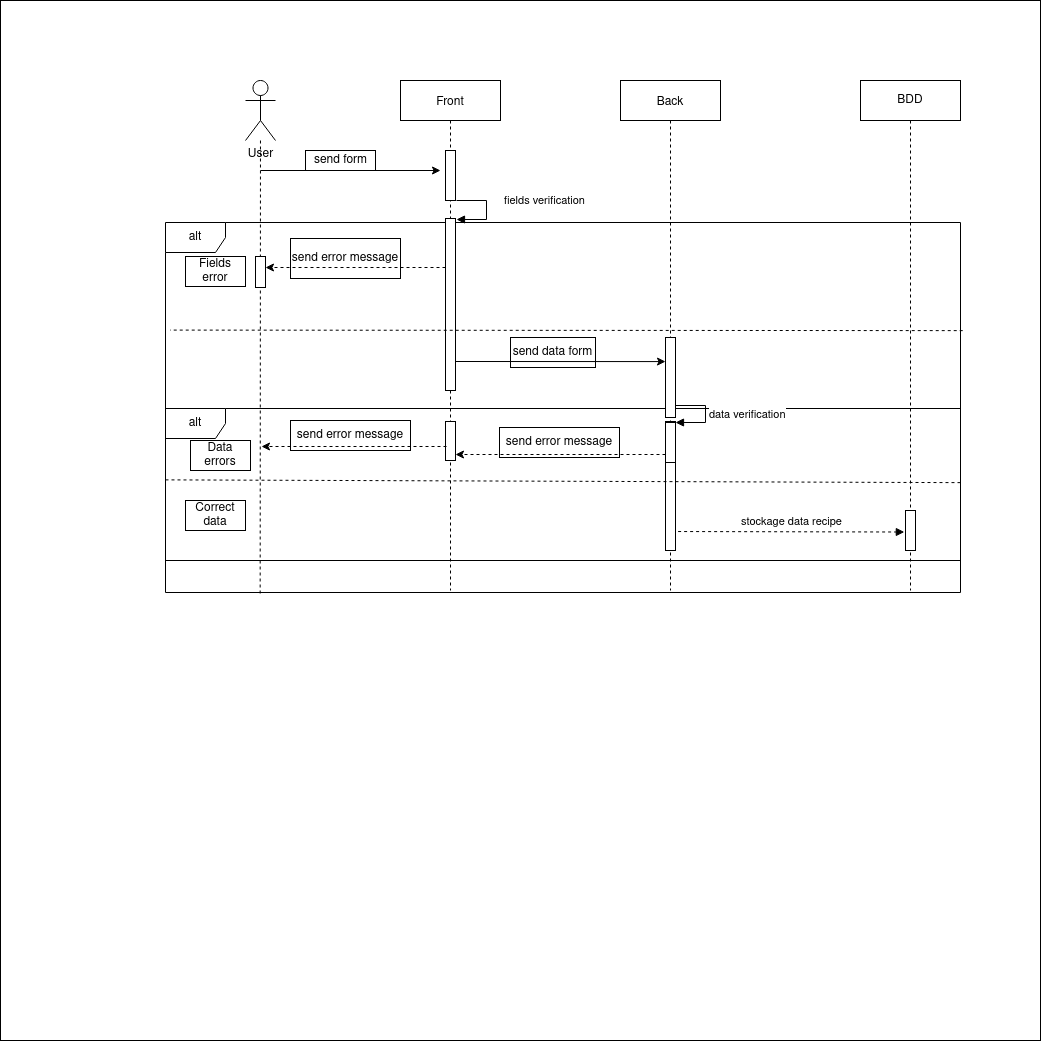

The diagram above was exported from draw.io. Its source (the exported page's mxGraphModel, read from the mxfile embedded in the PNG):
<mxGraphModel dx="1718" dy="440" grid="1" gridSize="10" guides="1" tooltips="1" connect="1" arrows="1" fold="1" page="1" pageScale="1" pageWidth="850" pageHeight="1100" math="0" shadow="0">
  <root>
    <mxCell id="0" />
    <mxCell id="1" parent="0" />
    <mxCell id="-XfJx5w0hakxX6eaC9G7-3" value="" style="whiteSpace=wrap;html=1;aspect=fixed;strokeColor=#000000;" vertex="1" parent="1">
      <mxGeometry x="-100" width="1040" height="1040" as="geometry" />
    </mxCell>
    <mxCell id="rHbjS15RbXDiiTX9C19P-35" value="alt" style="shape=umlFrame;whiteSpace=wrap;html=1;strokeColor=#000000;" parent="1" vertex="1">
      <mxGeometry x="65" y="408" width="795" height="152" as="geometry" />
    </mxCell>
    <mxCell id="rHbjS15RbXDiiTX9C19P-17" value="alt" style="shape=umlFrame;whiteSpace=wrap;html=1;strokeColor=#000000;" parent="1" vertex="1">
      <mxGeometry x="65" y="222" width="795" height="370" as="geometry" />
    </mxCell>
    <mxCell id="3nuBFxr9cyL0pnOWT2aG-1" value="Front" style="shape=umlLifeline;perimeter=lifelinePerimeter;container=1;collapsible=0;recursiveResize=0;rounded=0;shadow=0;strokeWidth=1;strokeColor=#000000;" parent="1" vertex="1">
      <mxGeometry x="300" y="80" width="100" height="510" as="geometry" />
    </mxCell>
    <mxCell id="3nuBFxr9cyL0pnOWT2aG-2" value="" style="points=[];perimeter=orthogonalPerimeter;rounded=0;shadow=0;strokeWidth=1;strokeColor=#000000;" parent="3nuBFxr9cyL0pnOWT2aG-1" vertex="1">
      <mxGeometry x="45" y="70" width="10" height="50" as="geometry" />
    </mxCell>
    <mxCell id="rHbjS15RbXDiiTX9C19P-9" value="" style="html=1;points=[];perimeter=orthogonalPerimeter;strokeColor=#000000;" parent="3nuBFxr9cyL0pnOWT2aG-1" vertex="1">
      <mxGeometry x="45" y="138" width="10" height="172" as="geometry" />
    </mxCell>
    <mxCell id="rHbjS15RbXDiiTX9C19P-10" value="fields verification" style="edgeStyle=orthogonalEdgeStyle;html=1;align=left;spacingLeft=2;endArrow=block;rounded=0;strokeColor=#000000;" parent="3nuBFxr9cyL0pnOWT2aG-1" edge="1">
      <mxGeometry x="-0.2406" y="14" relative="1" as="geometry">
        <mxPoint x="56" y="120" as="sourcePoint" />
        <Array as="points">
          <mxPoint x="86" y="120" />
          <mxPoint x="86" y="139" />
        </Array>
        <mxPoint x="56" y="139" as="targetPoint" />
        <mxPoint as="offset" />
      </mxGeometry>
    </mxCell>
    <mxCell id="rHbjS15RbXDiiTX9C19P-22" value="" style="endArrow=classic;html=1;rounded=0;entryX=0.5;entryY=0.682;entryDx=0;entryDy=0;entryPerimeter=0;strokeColor=#000000;" parent="3nuBFxr9cyL0pnOWT2aG-1" edge="1">
      <mxGeometry width="50" height="50" relative="1" as="geometry">
        <mxPoint x="55" y="281" as="sourcePoint" />
        <mxPoint x="265" y="281.08000000000004" as="targetPoint" />
      </mxGeometry>
    </mxCell>
    <mxCell id="rHbjS15RbXDiiTX9C19P-28" value="" style="html=1;points=[];perimeter=orthogonalPerimeter;strokeColor=#000000;" parent="3nuBFxr9cyL0pnOWT2aG-1" vertex="1">
      <mxGeometry x="45" y="341" width="10" height="39" as="geometry" />
    </mxCell>
    <mxCell id="3nuBFxr9cyL0pnOWT2aG-5" value="Back" style="shape=umlLifeline;perimeter=lifelinePerimeter;container=1;collapsible=0;recursiveResize=0;rounded=0;shadow=0;strokeWidth=1;strokeColor=#000000;" parent="1" vertex="1">
      <mxGeometry x="520" y="80" width="100" height="510" as="geometry" />
    </mxCell>
    <mxCell id="rHbjS15RbXDiiTX9C19P-25" value="" style="html=1;points=[];perimeter=orthogonalPerimeter;strokeColor=#000000;" parent="3nuBFxr9cyL0pnOWT2aG-5" vertex="1">
      <mxGeometry x="45" y="257" width="10" height="80" as="geometry" />
    </mxCell>
    <mxCell id="rHbjS15RbXDiiTX9C19P-26" value="" style="html=1;points=[];perimeter=orthogonalPerimeter;strokeColor=#000000;" parent="3nuBFxr9cyL0pnOWT2aG-5" vertex="1">
      <mxGeometry x="45" y="341" width="10" height="129" as="geometry" />
    </mxCell>
    <mxCell id="rHbjS15RbXDiiTX9C19P-43" value="" style="html=1;points=[];perimeter=orthogonalPerimeter;strokeColor=#000000;" parent="3nuBFxr9cyL0pnOWT2aG-5" vertex="1">
      <mxGeometry x="45" y="342" width="10" height="40" as="geometry" />
    </mxCell>
    <mxCell id="rHbjS15RbXDiiTX9C19P-44" value="data verification" style="edgeStyle=orthogonalEdgeStyle;html=1;align=left;spacingLeft=2;endArrow=block;rounded=0;entryX=1;entryY=0;strokeColor=#000000;" parent="3nuBFxr9cyL0pnOWT2aG-5" target="rHbjS15RbXDiiTX9C19P-43" edge="1">
      <mxGeometry relative="1" as="geometry">
        <mxPoint x="55" y="325" as="sourcePoint" />
        <Array as="points">
          <mxPoint x="85" y="325" />
        </Array>
      </mxGeometry>
    </mxCell>
    <mxCell id="rHbjS15RbXDiiTX9C19P-1" value="&lt;div&gt;User&lt;/div&gt;&lt;div&gt;&lt;br&gt;&lt;/div&gt;" style="shape=umlActor;verticalLabelPosition=bottom;verticalAlign=top;html=1;outlineConnect=0;strokeColor=#000000;" parent="1" vertex="1">
      <mxGeometry x="145" y="80" width="30" height="60" as="geometry" />
    </mxCell>
    <mxCell id="rHbjS15RbXDiiTX9C19P-2" value="" style="endArrow=none;dashed=1;html=1;rounded=0;strokeColor=#000000;" parent="1" target="rHbjS15RbXDiiTX9C19P-1" edge="1">
      <mxGeometry width="50" height="50" relative="1" as="geometry">
        <mxPoint x="159.66" y="593" as="sourcePoint" />
        <mxPoint x="159.9768181818181" y="183" as="targetPoint" />
      </mxGeometry>
    </mxCell>
    <mxCell id="rHbjS15RbXDiiTX9C19P-3" value="" style="endArrow=classic;html=1;rounded=0;strokeColor=#000000;" parent="1" edge="1">
      <mxGeometry width="50" height="50" relative="1" as="geometry">
        <mxPoint x="160" y="170" as="sourcePoint" />
        <mxPoint x="340" y="170" as="targetPoint" />
      </mxGeometry>
    </mxCell>
    <mxCell id="rHbjS15RbXDiiTX9C19P-4" value="BDD" style="shape=umlLifeline;perimeter=lifelinePerimeter;whiteSpace=wrap;html=1;container=1;collapsible=0;recursiveResize=0;outlineConnect=0;strokeColor=#000000;" parent="1" vertex="1">
      <mxGeometry x="760" y="80" width="100" height="510" as="geometry" />
    </mxCell>
    <mxCell id="rHbjS15RbXDiiTX9C19P-48" value="" style="html=1;points=[];perimeter=orthogonalPerimeter;strokeColor=#000000;" parent="rHbjS15RbXDiiTX9C19P-4" vertex="1">
      <mxGeometry x="45" y="430" width="10" height="40" as="geometry" />
    </mxCell>
    <mxCell id="rHbjS15RbXDiiTX9C19P-7" value="send form" style="text;html=1;align=center;verticalAlign=middle;resizable=0;points=[];autosize=1;strokeColor=#000000;" parent="1" vertex="1">
      <mxGeometry x="205" y="150" width="70" height="20" as="geometry" />
    </mxCell>
    <mxCell id="rHbjS15RbXDiiTX9C19P-12" value="" style="endArrow=classic;html=1;rounded=0;dashed=1;strokeColor=#000000;" parent="1" edge="1">
      <mxGeometry width="50" height="50" relative="1" as="geometry">
        <mxPoint x="345" y="267" as="sourcePoint" />
        <mxPoint x="165" y="267" as="targetPoint" />
      </mxGeometry>
    </mxCell>
    <mxCell id="rHbjS15RbXDiiTX9C19P-14" value="send error message" style="text;html=1;align=center;verticalAlign=middle;whiteSpace=wrap;rounded=0;strokeColor=#000000;" parent="1" vertex="1">
      <mxGeometry x="190" y="238" width="110" height="40" as="geometry" />
    </mxCell>
    <mxCell id="rHbjS15RbXDiiTX9C19P-18" value="" style="html=1;points=[];perimeter=orthogonalPerimeter;strokeColor=#000000;" parent="1" vertex="1">
      <mxGeometry x="155" y="256" width="10" height="31" as="geometry" />
    </mxCell>
    <mxCell id="rHbjS15RbXDiiTX9C19P-19" value="Fields error" style="text;html=1;align=center;verticalAlign=middle;whiteSpace=wrap;rounded=0;strokeColor=#000000;" parent="1" vertex="1">
      <mxGeometry x="85" y="256" width="60" height="30" as="geometry" />
    </mxCell>
    <mxCell id="rHbjS15RbXDiiTX9C19P-21" value="" style="endArrow=none;dashed=1;html=1;rounded=0;entryX=-0.003;entryY=0.517;entryDx=0;entryDy=0;entryPerimeter=0;exitX=0.994;exitY=0.519;exitDx=0;exitDy=0;exitPerimeter=0;strokeColor=#000000;" parent="1" edge="1">
      <mxGeometry width="50" height="50" relative="1" as="geometry">
        <mxPoint x="862.23" y="330.13" as="sourcePoint" />
        <mxPoint x="69.61500000000024" y="329.59000000000003" as="targetPoint" />
      </mxGeometry>
    </mxCell>
    <mxCell id="rHbjS15RbXDiiTX9C19P-24" value="send data form" style="text;html=1;align=center;verticalAlign=middle;whiteSpace=wrap;rounded=0;strokeColor=#000000;" parent="1" vertex="1">
      <mxGeometry x="410" y="337" width="85" height="30" as="geometry" />
    </mxCell>
    <mxCell id="rHbjS15RbXDiiTX9C19P-34" value="send error message" style="text;html=1;align=center;verticalAlign=middle;whiteSpace=wrap;rounded=0;strokeColor=#000000;" parent="1" vertex="1">
      <mxGeometry x="399" y="427" width="120" height="30" as="geometry" />
    </mxCell>
    <mxCell id="rHbjS15RbXDiiTX9C19P-36" value="send error message" style="text;html=1;align=center;verticalAlign=middle;whiteSpace=wrap;rounded=0;strokeColor=#000000;" parent="1" vertex="1">
      <mxGeometry x="190" y="420" width="120" height="30" as="geometry" />
    </mxCell>
    <mxCell id="rHbjS15RbXDiiTX9C19P-37" value="" style="endArrow=classic;html=1;rounded=0;entryX=0.371;entryY=0.852;entryDx=0;entryDy=0;entryPerimeter=0;dashed=1;strokeColor=#000000;" parent="1" edge="1">
      <mxGeometry width="50" height="50" relative="1" as="geometry">
        <mxPoint x="346" y="446" as="sourcePoint" />
        <mxPoint x="161.00499999999994" y="446.00000000000006" as="targetPoint" />
      </mxGeometry>
    </mxCell>
    <mxCell id="rHbjS15RbXDiiTX9C19P-38" value="Data errors" style="text;html=1;align=center;verticalAlign=middle;whiteSpace=wrap;rounded=0;strokeColor=#000000;" parent="1" vertex="1">
      <mxGeometry x="90" y="440" width="60" height="30" as="geometry" />
    </mxCell>
    <mxCell id="rHbjS15RbXDiiTX9C19P-39" value="" style="endArrow=classic;html=1;rounded=0;dashed=1;strokeColor=#000000;" parent="1" source="rHbjS15RbXDiiTX9C19P-26" edge="1">
      <mxGeometry width="50" height="50" relative="1" as="geometry">
        <mxPoint x="570" y="454" as="sourcePoint" />
        <mxPoint x="355" y="454" as="targetPoint" />
      </mxGeometry>
    </mxCell>
    <mxCell id="rHbjS15RbXDiiTX9C19P-46" value="" style="endArrow=none;dashed=1;html=1;rounded=0;exitX=0;exitY=0.603;exitDx=0;exitDy=0;exitPerimeter=0;entryX=1;entryY=0.609;entryDx=0;entryDy=0;entryPerimeter=0;strokeColor=#000000;" parent="1" edge="1">
      <mxGeometry width="50" height="50" relative="1" as="geometry">
        <mxPoint x="65" y="479.38" as="sourcePoint" />
        <mxPoint x="860" y="482.14" as="targetPoint" />
      </mxGeometry>
    </mxCell>
    <mxCell id="rHbjS15RbXDiiTX9C19P-47" value="Correct data" style="text;html=1;align=center;verticalAlign=middle;whiteSpace=wrap;rounded=0;strokeColor=#000000;" parent="1" vertex="1">
      <mxGeometry x="85" y="500" width="60" height="30" as="geometry" />
    </mxCell>
    <mxCell id="rHbjS15RbXDiiTX9C19P-45" value="stockage data recipe" style="html=1;verticalAlign=bottom;endArrow=block;rounded=0;dashed=1;entryX=-0.117;entryY=0.538;entryDx=0;entryDy=0;entryPerimeter=0;exitX=1.262;exitY=0.853;exitDx=0;exitDy=0;exitPerimeter=0;strokeColor=#000000;" parent="1" source="rHbjS15RbXDiiTX9C19P-26" target="rHbjS15RbXDiiTX9C19P-48" edge="1">
      <mxGeometry width="80" relative="1" as="geometry">
        <mxPoint x="580" y="540" as="sourcePoint" />
        <mxPoint x="650" y="540" as="targetPoint" />
      </mxGeometry>
    </mxCell>
  </root>
</mxGraphModel>